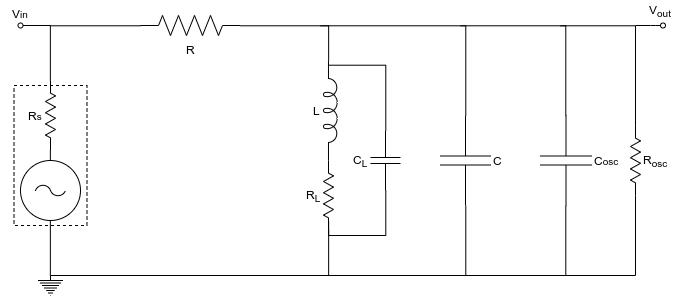

The diagram above was exported from draw.io. Its source (the exported page's mxGraphModel, read from the mxfile embedded in the PNG):
<mxGraphModel dx="805" dy="458" grid="1" gridSize="10" guides="1" tooltips="1" connect="1" arrows="1" fold="1" page="1" pageScale="1" pageWidth="1100" pageHeight="850" background="#ffffff" math="0" shadow="0">
  <root>
    <mxCell id="0" />
    <mxCell id="1" parent="0" />
    <mxCell id="_ODO-XHnkfAsRKk4k8ts-1" value="" style="pointerEvents=1;verticalLabelPosition=bottom;shadow=0;dashed=0;align=center;fillColor=#ffffff;html=1;verticalAlign=top;strokeWidth=1;shape=mxgraph.electrical.signal_sources.ac_source;" parent="1" vertex="1">
      <mxGeometry x="240" y="375" width="60" height="60" as="geometry" />
    </mxCell>
    <mxCell id="_ODO-XHnkfAsRKk4k8ts-10" style="edgeStyle=orthogonalEdgeStyle;rounded=0;orthogonalLoop=1;jettySize=auto;html=1;exitX=1;exitY=0.5;exitDx=0;exitDy=0;exitPerimeter=0;entryX=0;entryY=0.645;entryDx=0;entryDy=0;entryPerimeter=0;endArrow=none;endFill=0;" parent="1" source="_ODO-XHnkfAsRKk4k8ts-2" target="_ODO-XHnkfAsRKk4k8ts-8" edge="1">
      <mxGeometry relative="1" as="geometry" />
    </mxCell>
    <mxCell id="_ODO-XHnkfAsRKk4k8ts-2" value="R" style="pointerEvents=1;verticalLabelPosition=bottom;shadow=0;dashed=0;align=center;fillColor=#ffffff;html=1;verticalAlign=top;strokeWidth=1;shape=mxgraph.electrical.resistors.resistor_2;" parent="1" vertex="1">
      <mxGeometry x="360" y="230" width="100" height="20" as="geometry" />
    </mxCell>
    <mxCell id="_ODO-XHnkfAsRKk4k8ts-16" style="edgeStyle=orthogonalEdgeStyle;rounded=0;orthogonalLoop=1;jettySize=auto;html=1;exitX=0;exitY=0.5;exitDx=0;exitDy=0;exitPerimeter=0;endArrow=none;endFill=0;" parent="1" source="_ODO-XHnkfAsRKk4k8ts-3" edge="1">
      <mxGeometry relative="1" as="geometry">
        <mxPoint x="540" y="240" as="targetPoint" />
        <Array as="points">
          <mxPoint x="685" y="240" />
        </Array>
      </mxGeometry>
    </mxCell>
    <mxCell id="_ODO-XHnkfAsRKk4k8ts-17" style="edgeStyle=orthogonalEdgeStyle;rounded=0;orthogonalLoop=1;jettySize=auto;html=1;exitX=1;exitY=0.5;exitDx=0;exitDy=0;exitPerimeter=0;endArrow=none;endFill=0;" parent="1" source="_ODO-XHnkfAsRKk4k8ts-3" edge="1">
      <mxGeometry relative="1" as="geometry">
        <mxPoint x="540" y="490" as="targetPoint" />
        <Array as="points">
          <mxPoint x="685" y="490" />
          <mxPoint x="540" y="490" />
        </Array>
      </mxGeometry>
    </mxCell>
    <mxCell id="_ODO-XHnkfAsRKk4k8ts-3" value="C" style="pointerEvents=1;verticalLabelPosition=middle;shadow=0;dashed=0;align=left;fillColor=#ffffff;html=1;verticalAlign=middle;strokeWidth=1;shape=mxgraph.electrical.capacitors.capacitor_1;direction=south;labelPosition=right;" parent="1" vertex="1">
      <mxGeometry x="660" y="330" width="50" height="90" as="geometry" />
    </mxCell>
    <mxCell id="_ODO-XHnkfAsRKk4k8ts-18" style="edgeStyle=orthogonalEdgeStyle;rounded=0;orthogonalLoop=1;jettySize=auto;html=1;exitX=0;exitY=0.5;exitDx=0;exitDy=0;exitPerimeter=0;endArrow=none;endFill=0;" parent="1" source="_ODO-XHnkfAsRKk4k8ts-4" edge="1">
      <mxGeometry relative="1" as="geometry">
        <mxPoint x="680" y="240" as="targetPoint" />
        <Array as="points">
          <mxPoint x="786" y="240" />
        </Array>
      </mxGeometry>
    </mxCell>
    <mxCell id="_ODO-XHnkfAsRKk4k8ts-19" style="edgeStyle=orthogonalEdgeStyle;rounded=0;orthogonalLoop=1;jettySize=auto;html=1;exitX=1;exitY=0.5;exitDx=0;exitDy=0;exitPerimeter=0;endArrow=none;endFill=0;" parent="1" source="_ODO-XHnkfAsRKk4k8ts-4" edge="1">
      <mxGeometry relative="1" as="geometry">
        <mxPoint x="680" y="490" as="targetPoint" />
        <Array as="points">
          <mxPoint x="786" y="490" />
          <mxPoint x="680" y="490" />
        </Array>
      </mxGeometry>
    </mxCell>
    <mxCell id="_ODO-XHnkfAsRKk4k8ts-4" value="C&lt;span style=&quot;font-size: 10px&quot;&gt;osc&lt;/span&gt;" style="pointerEvents=1;verticalLabelPosition=middle;shadow=0;dashed=0;align=left;fillColor=#ffffff;html=1;verticalAlign=middle;strokeWidth=1;shape=mxgraph.electrical.capacitors.capacitor_1;direction=south;labelPosition=right;" parent="1" vertex="1">
      <mxGeometry x="760" y="330" width="51" height="90" as="geometry" />
    </mxCell>
    <mxCell id="_ODO-XHnkfAsRKk4k8ts-12" style="edgeStyle=orthogonalEdgeStyle;rounded=0;orthogonalLoop=1;jettySize=auto;html=1;exitX=0;exitY=0.5;exitDx=0;exitDy=0;exitPerimeter=0;endArrow=none;endFill=0;entryX=0.047;entryY=0.619;entryDx=0;entryDy=0;entryPerimeter=0;" parent="1" source="_ODO-XHnkfAsRKk4k8ts-5" target="_ODO-XHnkfAsRKk4k8ts-8" edge="1">
      <mxGeometry relative="1" as="geometry">
        <mxPoint x="605" y="280" as="targetPoint" />
      </mxGeometry>
    </mxCell>
    <mxCell id="_ODO-XHnkfAsRKk4k8ts-14" style="edgeStyle=orthogonalEdgeStyle;rounded=0;orthogonalLoop=1;jettySize=auto;html=1;exitX=1;exitY=0.5;exitDx=0;exitDy=0;exitPerimeter=0;entryX=0.876;entryY=0.467;entryDx=0;entryDy=0;entryPerimeter=0;endArrow=none;endFill=0;" parent="1" source="_ODO-XHnkfAsRKk4k8ts-5" target="_ODO-XHnkfAsRKk4k8ts-7" edge="1">
      <mxGeometry relative="1" as="geometry">
        <Array as="points">
          <mxPoint x="605" y="450" />
          <mxPoint x="548" y="450" />
        </Array>
      </mxGeometry>
    </mxCell>
    <mxCell id="_ODO-XHnkfAsRKk4k8ts-5" value="C&lt;sub&gt;L&lt;/sub&gt;" style="pointerEvents=1;verticalLabelPosition=middle;shadow=0;dashed=0;align=right;fillColor=#ffffff;html=1;verticalAlign=middle;strokeWidth=1;shape=mxgraph.electrical.capacitors.capacitor_1;direction=south;labelPosition=left;" parent="1" vertex="1">
      <mxGeometry x="590" y="345" width="30" height="60" as="geometry" />
    </mxCell>
    <mxCell id="_ODO-XHnkfAsRKk4k8ts-20" style="edgeStyle=orthogonalEdgeStyle;rounded=0;orthogonalLoop=1;jettySize=auto;html=1;exitX=0;exitY=0.5;exitDx=0;exitDy=0;exitPerimeter=0;endArrow=none;endFill=0;" parent="1" source="_ODO-XHnkfAsRKk4k8ts-6" edge="1">
      <mxGeometry relative="1" as="geometry">
        <mxPoint x="780" y="240" as="targetPoint" />
        <Array as="points">
          <mxPoint x="855" y="240" />
        </Array>
      </mxGeometry>
    </mxCell>
    <mxCell id="_ODO-XHnkfAsRKk4k8ts-21" style="edgeStyle=orthogonalEdgeStyle;rounded=0;orthogonalLoop=1;jettySize=auto;html=1;exitX=1;exitY=0.5;exitDx=0;exitDy=0;exitPerimeter=0;endArrow=none;endFill=0;" parent="1" source="_ODO-XHnkfAsRKk4k8ts-6" edge="1">
      <mxGeometry relative="1" as="geometry">
        <mxPoint x="780" y="490" as="targetPoint" />
        <Array as="points">
          <mxPoint x="855" y="490" />
          <mxPoint x="780" y="490" />
        </Array>
      </mxGeometry>
    </mxCell>
    <mxCell id="_ODO-XHnkfAsRKk4k8ts-6" value="R&lt;sub&gt;osc&lt;/sub&gt;" style="pointerEvents=1;verticalLabelPosition=middle;shadow=0;dashed=0;align=left;fillColor=#ffffff;html=1;verticalAlign=middle;strokeWidth=1;shape=mxgraph.electrical.resistors.resistor_2;direction=south;labelPosition=right;" parent="1" vertex="1">
      <mxGeometry x="850" y="340" width="10" height="70" as="geometry" />
    </mxCell>
    <mxCell id="_ODO-XHnkfAsRKk4k8ts-13" style="edgeStyle=orthogonalEdgeStyle;rounded=0;orthogonalLoop=1;jettySize=auto;html=1;exitX=1;exitY=0.5;exitDx=0;exitDy=0;exitPerimeter=0;entryX=0.5;entryY=1;entryDx=0;entryDy=0;entryPerimeter=0;endArrow=none;endFill=0;" parent="1" source="_ODO-XHnkfAsRKk4k8ts-7" target="_ODO-XHnkfAsRKk4k8ts-1" edge="1">
      <mxGeometry relative="1" as="geometry">
        <Array as="points">
          <mxPoint x="548" y="490" />
          <mxPoint x="270" y="490" />
        </Array>
      </mxGeometry>
    </mxCell>
    <mxCell id="_ODO-XHnkfAsRKk4k8ts-7" value="R&lt;sub&gt;L&lt;/sub&gt;" style="pointerEvents=1;verticalLabelPosition=middle;shadow=0;dashed=0;align=right;fillColor=#ffffff;html=1;verticalAlign=middle;strokeWidth=1;shape=mxgraph.electrical.resistors.resistor_2;direction=south;labelPosition=left;" parent="1" vertex="1">
      <mxGeometry x="543" y="375" width="10" height="70" as="geometry" />
    </mxCell>
    <mxCell id="_ODO-XHnkfAsRKk4k8ts-8" value="L" style="pointerEvents=1;verticalLabelPosition=middle;shadow=0;dashed=0;align=right;fillColor=#ffffff;html=1;verticalAlign=middle;strokeWidth=1;shape=mxgraph.electrical.inductors.inductor_5;direction=south;labelPosition=left;" parent="1" vertex="1">
      <mxGeometry x="543" y="275" width="14" height="100" as="geometry" />
    </mxCell>
    <mxCell id="hIT_IhAhSf5yD0yfR-XN-2" style="edgeStyle=orthogonalEdgeStyle;rounded=0;orthogonalLoop=1;jettySize=auto;html=1;exitX=0;exitY=0.5;exitDx=0;exitDy=0;exitPerimeter=0;entryX=0;entryY=0.5;entryDx=0;entryDy=0;entryPerimeter=0;endArrow=none;endFill=0;" edge="1" parent="1" source="hIT_IhAhSf5yD0yfR-XN-1" target="_ODO-XHnkfAsRKk4k8ts-2">
      <mxGeometry relative="1" as="geometry" />
    </mxCell>
    <mxCell id="hIT_IhAhSf5yD0yfR-XN-3" style="edgeStyle=orthogonalEdgeStyle;rounded=0;orthogonalLoop=1;jettySize=auto;html=1;exitX=1;exitY=0.5;exitDx=0;exitDy=0;exitPerimeter=0;entryX=0.5;entryY=0;entryDx=0;entryDy=0;entryPerimeter=0;endArrow=none;endFill=0;" edge="1" parent="1" source="hIT_IhAhSf5yD0yfR-XN-1" target="_ODO-XHnkfAsRKk4k8ts-1">
      <mxGeometry relative="1" as="geometry" />
    </mxCell>
    <mxCell id="hIT_IhAhSf5yD0yfR-XN-1" value="R&lt;span style=&quot;font-size: 10px&quot;&gt;s&lt;br&gt;&lt;/span&gt;" style="pointerEvents=1;verticalLabelPosition=middle;shadow=0;dashed=0;align=right;fillColor=#ffffff;html=1;verticalAlign=middle;strokeWidth=1;shape=mxgraph.electrical.resistors.resistor_2;direction=south;labelPosition=left;" vertex="1" parent="1">
      <mxGeometry x="265" y="295" width="10" height="70" as="geometry" />
    </mxCell>
    <mxCell id="hIT_IhAhSf5yD0yfR-XN-5" value="" style="rounded=0;whiteSpace=wrap;html=1;fillColor=none;dashed=1;" vertex="1" parent="1">
      <mxGeometry x="233.5" y="300" width="73" height="140" as="geometry" />
    </mxCell>
    <mxCell id="hIT_IhAhSf5yD0yfR-XN-8" value="" style="pointerEvents=1;verticalLabelPosition=bottom;shadow=0;dashed=0;align=center;html=1;verticalAlign=top;shape=mxgraph.electrical.signal_sources.protective_earth;fillColor=none;" vertex="1" parent="1">
      <mxGeometry x="257.5" y="490" width="25" height="20" as="geometry" />
    </mxCell>
    <mxCell id="hIT_IhAhSf5yD0yfR-XN-9" value="" style="endArrow=none;html=1;strokeWidth=1;" edge="1" parent="1">
      <mxGeometry width="100" relative="1" as="geometry">
        <mxPoint x="240" y="240" as="sourcePoint" />
        <mxPoint x="270" y="240" as="targetPoint" />
      </mxGeometry>
    </mxCell>
    <mxCell id="hIT_IhAhSf5yD0yfR-XN-12" value="" style="verticalLabelPosition=bottom;shadow=0;dashed=0;align=center;html=1;verticalAlign=top;strokeWidth=1;shape=ellipse;fillColor=#ffffff;" vertex="1" parent="1">
      <mxGeometry x="237.5" y="237.5" width="5" height="5" as="geometry" />
    </mxCell>
    <mxCell id="hIT_IhAhSf5yD0yfR-XN-11" value="" style="verticalLabelPosition=bottom;shadow=0;dashed=0;align=center;html=1;verticalAlign=top;strokeWidth=1;shape=ellipse;fillColor=none;" vertex="1" parent="1">
      <mxGeometry x="880" y="237.5" width="5" height="5" as="geometry" />
    </mxCell>
    <mxCell id="hIT_IhAhSf5yD0yfR-XN-13" value="" style="endArrow=none;html=1;strokeWidth=1;" edge="1" parent="1" target="hIT_IhAhSf5yD0yfR-XN-11">
      <mxGeometry width="100" relative="1" as="geometry">
        <mxPoint x="855" y="240" as="sourcePoint" />
        <mxPoint x="885" y="239.5" as="targetPoint" />
        <Array as="points">
          <mxPoint x="870" y="240" />
        </Array>
      </mxGeometry>
    </mxCell>
    <mxCell id="hIT_IhAhSf5yD0yfR-XN-20" value="&lt;span style=&quot;white-space: nowrap&quot;&gt;V&lt;/span&gt;&lt;sub style=&quot;white-space: nowrap&quot;&gt;out&lt;/sub&gt;" style="text;html=1;strokeColor=none;fillColor=none;align=center;verticalAlign=middle;whiteSpace=wrap;rounded=0;dashed=1;fontSize=12;" vertex="1" parent="1">
      <mxGeometry x="860" y="215" width="40" height="20" as="geometry" />
    </mxCell>
    <mxCell id="hIT_IhAhSf5yD0yfR-XN-22" value="&lt;span style=&quot;white-space: nowrap&quot;&gt;V&lt;span style=&quot;font-size: 10px&quot;&gt;in&lt;/span&gt;&lt;/span&gt;" style="text;html=1;strokeColor=none;fillColor=none;align=center;verticalAlign=middle;whiteSpace=wrap;rounded=0;dashed=1;fontSize=12;" vertex="1" parent="1">
      <mxGeometry x="220" y="217.5" width="40" height="20" as="geometry" />
    </mxCell>
  </root>
</mxGraphModel>